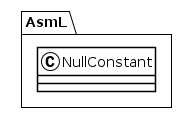

The diagram above was rendered by PlantUML. Its source (embedded in the PNG):
@startuml
!theme plain
package AsmL {
class NullConstant {
}
}
@enduml